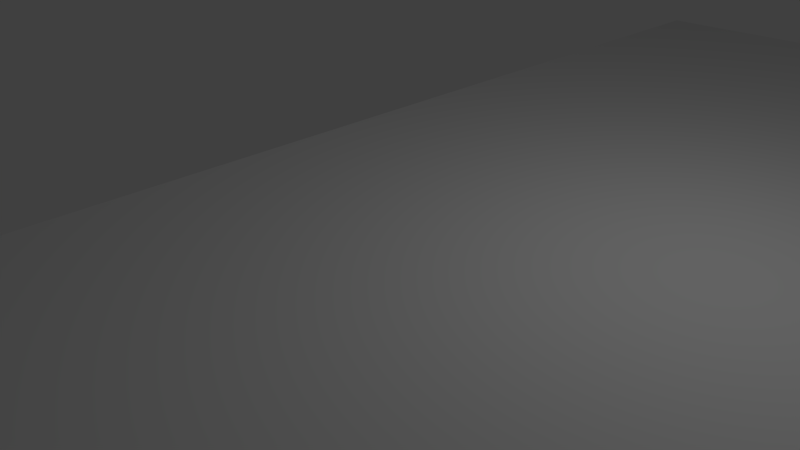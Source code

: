 # Source: stage.blend  (saved by Blender 2.69.0; exported with 4.5.12 LTS)
import bpy
from mathutils import Matrix  # noqa: F401  (used for matrix-valued properties, if any)

bpy.ops.wm.read_factory_settings(use_empty=True)
scene = bpy.context.scene
scene.name = 'Scene'

# ---- collections
col_collection_1 = bpy.data.collections.new('Collection 1'); scene.collection.children.link(col_collection_1)

# ---- world
world_world = bpy.data.worlds.new('World'); scene.world = world_world
world_world.color = (0.05088, 0.05088, 0.05088)
world_world.use_sun_shadow = False
world_world.sun_shadow_jitter_overblur = 0.0
world_world.cycles.sampling_method = 'MANUAL'
world_world.cycles.sample_map_resolution = 256

# ---- cameras
cam_camera = bpy.data.cameras.new('Camera')
cam_camera.clip_end = 100.0
cam_camera.lens = 35.0
cam_camera.sensor_width = 32.0
cam_camera.sensor_height = 18.0
cam_camera.ortho_scale = 7.314
cam_camera.dof.focus_distance = 0.0
cam_camera.dof.aperture_fstop = 128.0

# ---- lights
light_lamp = bpy.data.lights.new('Lamp', 'POINT')
light_lamp.transmission_factor = 0.0
light_lamp.cutoff_distance = 30.0
light_lamp.energy = 100.0
light_lamp.shadow_buffer_clip_start = 1.001
light_lamp.shadow_soft_size = 0.1
light_lamp.shadow_maximum_resolution = 0.006
light_lamp.use_absolute_resolution = True
light_lamp.cycles.use_multiple_importance_sampling = False

# ---- meshes
me_cube_004 = bpy.data.meshes.new('Cube.004')
me_cube_004.from_pydata([(-0.2593, -2.1, -1.0), (-0.2593, 2.0, -1.0), (1.0, 1.0, -1.0), (1.0, -1.0, -1.0), (-0.2593, -2.1, 1.0), (-0.2593, 2.0, 1.0), (1.0, 1.0, 1.0), (1.0, -1.0, 1.0), (-0.2593, -2.1, 0.0), (-0.2593, 0.0, 1.0), (-0.2593, 2.0, 0.0), (-0.2593, 0.0, -1.0), (0.7124, 2.0, 1.0), (1.0, 1.0, 0.0), (0.7124, 2.0, -1.0), (1.505, 0.0, 1.0), (1.0, -1.0, 0.0), (1.505, 0.0, -1.0), (0.7124, -2.1, 1.0), (0.7124, -2.1, -1.0), (-0.2593, 0.0, 0.0), (0.7124, 2.0, 0.0), (1.505, 0.0, 0.0), (0.7124, -2.1, 0.0), (0.7124, 0.0, -1.0), (0.7124, 0.0, 1.0), (-0.2593, -2.1, 0.5), (-0.2593, 0.5, 1.0), (-0.2593, 2.0, -0.5), (-0.2593, -0.5, -1.0), (0.8607, 1.0, 1.0), (1.0, 1.0, -0.5), (-0.1866, 2.0, -1.0), (1.505, -0.5, 1.0), (1.0, -1.0, -0.5), (1.505, 0.5, -1.0), (-0.1866, -2.1, 1.0), (0.8607, -1.0, -1.0), (-0.2593, -2.1, -0.5), (-0.2593, -0.5, 1.0), (-0.2593, 2.0, 0.5), (-0.2593, 0.5, -1.0), (-0.1866, 2.0, 1.0), (1.0, 1.0, 0.5), (0.8607, 1.0, -1.0), (1.505, 0.5, 1.0), (1.0, -1.0, 0.5), (1.505, -0.5, -1.0), (0.8607, -1.0, 1.0), (-0.1866, -2.1, -1.0), (-0.2593, 0.0, -0.5), (-0.2593, 0.0, 0.5), (-0.2593, -0.5, 0.0), (-0.2593, 0.5, 0.0), (0.7124, 2.0, -0.5), (0.7124, 2.0, 0.5), (-0.1866, 2.0, 0.0), (0.8607, 1.0, 0.0), (1.505, 0.0, -0.5), (1.505, 0.0, 0.5), (1.505, 0.5, 0.0), (1.505, -0.5, 0.0), (0.7124, -2.1, -0.5), (0.7124, -2.1, 0.5), (0.8607, -1.0, 0.0), (-0.1866, -2.1, 0.0), (0.8607, 0.0, -1.0), (-0.1866, 0.0, -1.0), (0.7124, -0.5, -1.0), (0.7124, 0.5, -1.0), (-0.1866, 0.0, 1.0), (0.8607, 0.0, 1.0), (0.7124, -0.5, 1.0), (0.7124, 0.5, 1.0), (-0.2593, 0.5, -0.5), (0.8607, 1.0, -0.5), (1.505, -0.5, -0.5), (-0.1866, -2.1, -0.5), (0.8607, 0.5, -1.0), (-0.1866, 0.5, 1.0), (-0.2593, -0.5, -0.5), (-0.2593, -0.5, 0.5), (-0.2593, 0.5, 0.5), (-0.1866, 2.0, -0.5), (-0.1866, 2.0, 0.5), (0.8607, 1.0, 0.5), (1.505, 0.5, -0.5), (1.505, 0.5, 0.5), (1.505, -0.5, 0.5), (0.8607, -1.0, -0.5), (0.8607, -1.0, 0.5), (-0.1866, -2.1, 0.5), (0.8607, -0.5, -1.0), (-0.1866, -0.5, -1.0), (-0.1866, 0.5, -1.0), (-0.1866, -0.5, 1.0), (0.8607, -0.5, 1.0), (0.8607, 0.5, 1.0)], [], [(74, 28, 1, 41), (75, 31, 2, 44), (76, 34, 3, 47), (77, 38, 0, 49), (78, 44, 2, 35), (79, 42, 5, 27), (80, 50, 11, 29), (81, 51, 20, 52), (82, 40, 10, 53), (83, 54, 14, 32), (84, 55, 21, 56), (85, 43, 13, 57), (86, 58, 17, 35), (87, 59, 22, 60), (88, 46, 16, 61), (89, 62, 19, 37), (90, 63, 23, 64), (91, 26, 8, 65), (92, 66, 17, 47), (93, 67, 24, 68), (94, 32, 14, 69), (95, 70, 9, 39), (96, 71, 25, 72), (97, 30, 12, 73), (50, 74, 41, 11), (20, 53, 74, 50), (53, 10, 28, 74), (54, 75, 44, 14), (21, 57, 75, 54), (57, 13, 31, 75), (58, 76, 47, 17), (22, 61, 76, 58), (61, 16, 34, 76), (62, 77, 49, 19), (23, 65, 77, 62), (65, 8, 38, 77), (66, 78, 35, 17), (24, 69, 78, 66), (69, 14, 44, 78), (70, 79, 27, 9), (25, 73, 79, 70), (73, 12, 42, 79), (38, 80, 29, 0), (8, 52, 80, 38), (52, 20, 50, 80), (26, 81, 52, 8), (4, 39, 81, 26), (39, 9, 51, 81), (51, 82, 53, 20), (9, 27, 82, 51), (27, 5, 40, 82), (28, 83, 32, 1), (10, 56, 83, 28), (56, 21, 54, 83), (40, 84, 56, 10), (5, 42, 84, 40), (42, 12, 55, 84), (55, 85, 57, 21), (12, 30, 85, 55), (30, 6, 43, 85), (31, 86, 35, 2), (13, 60, 86, 31), (60, 22, 58, 86), (43, 87, 60, 13), (6, 45, 87, 43), (45, 15, 59, 87), (59, 88, 61, 22), (15, 33, 88, 59), (33, 7, 46, 88), (34, 89, 37, 3), (16, 64, 89, 34), (64, 23, 62, 89), (46, 90, 64, 16), (7, 48, 90, 46), (48, 18, 63, 90), (63, 91, 65, 23), (18, 36, 91, 63), (36, 4, 26, 91), (37, 92, 47, 3), (19, 68, 92, 37), (68, 24, 66, 92), (49, 93, 68, 19), (0, 29, 93, 49), (29, 11, 67, 93), (67, 94, 69, 24), (11, 41, 94, 67), (41, 1, 32, 94), (36, 95, 39, 4), (18, 72, 95, 36), (72, 25, 70, 95), (48, 96, 72, 18), (7, 33, 96, 48), (33, 15, 71, 96), (71, 97, 73, 25), (15, 45, 97, 71), (45, 6, 30, 97)])
me_cube_004.use_remesh_preserve_volume = False
me_cube_004.use_remesh_preserve_attributes = False
me_cube_004.use_mirror_vertex_groups = False
me_cube_004.update()

# ---- objects
ob_cube = bpy.data.objects.new('Cube', me_cube_004)
ob_lamp = bpy.data.objects.new('Lamp', light_lamp)
ob_camera = bpy.data.objects.new('Camera', cam_camera)

# ---- transforms, parenting, visibility, modifiers, constraints
ob_cube.location = (-0.6547, 0.3196, -0.06877)
ob_cube.scale = (5.0, 5.0, 1.0)
ob_cube.lineart.crease_threshold = 0.0
ob_lamp.location = (4.076, 1.005, 5.904)
ob_lamp.rotation_euler = (0.6503, 0.05522, 1.866)
ob_lamp.lock_rotations_4d = False
ob_lamp.empty_display_type = 'ARROWS'
ob_lamp.color = (0.0, 0.0, 0.0, 0.0)
ob_lamp.lineart.crease_threshold = 0.0
ob_camera.location = (7.481, -6.508, 5.344)
ob_camera.rotation_euler = (1.109, 0.01082, 0.8149)
ob_camera.lock_rotations_4d = False
ob_camera.empty_display_type = 'ARROWS'
ob_camera.color = (0.0, 0.0, 0.0, 0.0)
ob_camera.display_type = 'WIRE'
ob_camera.lineart.crease_threshold = 0.0

# ---- collection membership
col_collection_1.objects.link(ob_cube)
col_collection_1.objects.link(ob_lamp)
col_collection_1.objects.link(ob_camera)

# ---- scene / render settings (as saved in the file)
scene.camera = ob_camera
scene.frame_start = 1; scene.frame_end = 250; scene.frame_set(1)
scene.render.engine = 'BLENDER_EEVEE_NEXT'
scene.render.image_settings.compression = 90
scene.render.resolution_percentage = 50
scene.render.dither_intensity = 0.0
scene.cycles.use_denoising = False
scene.cycles.samples = 10
scene.cycles.sampling_pattern = 'TABULATED_SOBOL'
scene.cycles.light_sampling_threshold = 0.0
scene.cycles.use_adaptive_sampling = False
scene.cycles.use_light_tree = False
scene.cycles.blur_glossy = 0.0
scene.cycles.volume_bounces = 1
scene.cycles.pixel_filter_type = 'GAUSSIAN'
scene.cycles.sample_clamp_indirect = 0.0
scene.view_settings.view_transform = 'Standard'
bpy.context.view_layer.update()
